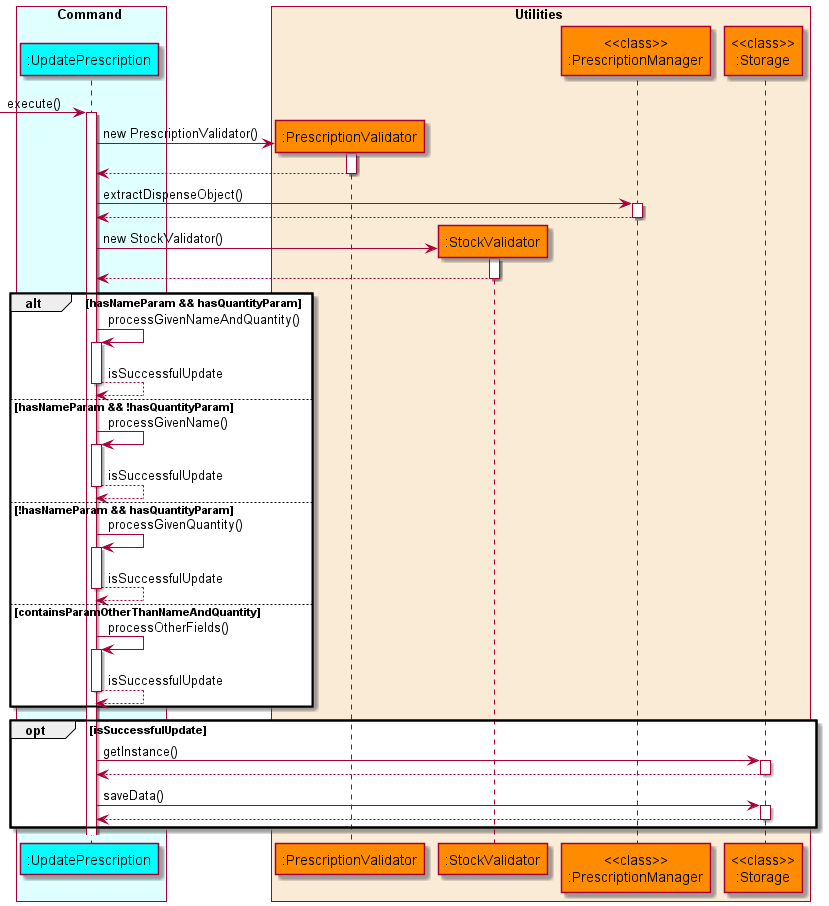

The diagram above was rendered by PlantUML. Its source (embedded in the PNG):
@startuml UpdatePrescriptionSequenceDiagram
'https://plantuml.com/sequence-diagram

!include style.puml

box Command COLOR_COMMAND_BOX
    participant ":UpdatePrescription" as updateprescription COLOR_COMMAND
end box

box Utilities COLOR_UTILITIES_BOX
    participant ":PrescriptionValidator" as prescriptionvalidator COLOR_UTILITIES
    participant ":StockValidator" as stockvalidator COLOR_UTILITIES
    participant "<<class>>\n:PrescriptionManager" as prescriptionmanager COLOR_UTILITIES
    participant "<<class>>\n:Storage" as storage COLOR_UTILITIES
end box

autoactivate on

-> updateprescription: execute()
    create prescriptionvalidator
    updateprescription -> prescriptionvalidator: new PrescriptionValidator()
    updateprescription <-- prescriptionvalidator
    updateprescription -> prescriptionmanager: extractDispenseObject()
    updateprescription <-- prescriptionmanager
    create stockvalidator
    updateprescription -> stockvalidator: new StockValidator()
    updateprescription <-- stockvalidator
    alt hasNameParam && hasQuantityParam
        updateprescription -> updateprescription: processGivenNameAndQuantity()
        updateprescription --> updateprescription: isSuccessfulUpdate
    else hasNameParam && !hasQuantityParam
        updateprescription -> updateprescription: processGivenName()
        updateprescription --> updateprescription: isSuccessfulUpdate
    else !hasNameParam && hasQuantityParam
        updateprescription -> updateprescription: processGivenQuantity()
        updateprescription --> updateprescription: isSuccessfulUpdate
    else containsParamOtherThanNameAndQuantity
        updateprescription -> updateprescription: processOtherFields()
        updateprescription --> updateprescription: isSuccessfulUpdate
    end

    opt isSuccessfulUpdate
        updateprescription -> storage: getInstance()
        updateprescription <-- storage
        updateprescription -> storage: saveData()
        updateprescription <-- storage
    end


@enduml